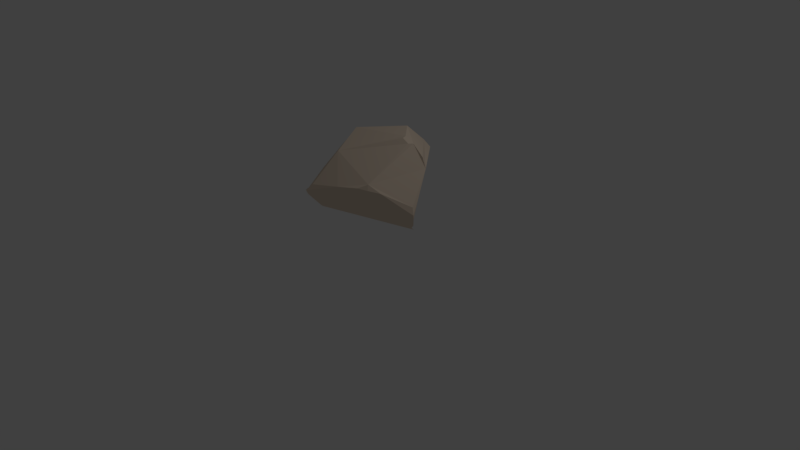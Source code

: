 # Source: Rock1.blend  (saved by Blender 2.79.0; exported with 4.5.12 LTS)
import bpy
from mathutils import Matrix  # noqa: F401  (used for matrix-valued properties, if any)

bpy.ops.wm.read_factory_settings(use_empty=True)
scene = bpy.context.scene
scene.name = 'Scene'

# ---- collections
col_collection_1 = bpy.data.collections.new('Collection 1'); scene.collection.children.link(col_collection_1)

# ---- materials (node trees are filled in below, after node groups)
mat_material_001 = bpy.data.materials.new('Material.001')
mat_material_001.alpha_threshold = 0.0
mat_material_001.use_transparent_shadow = False
mat_material_001.diffuse_color = (0.8385, 0.6923, 0.5538, 1.0)
mat_material_001.roughness = 0.5

# ---- material node trees

# ---- world
world_world = bpy.data.worlds.new('World'); scene.world = world_world
world_world.color = (0.05088, 0.05088, 0.05088)
world_world.use_sun_shadow = False
world_world.sun_shadow_jitter_overblur = 0.0
world_world.cycles.sampling_method = 'MANUAL'

# ---- cameras
cam_camera = bpy.data.cameras.new('Camera')
cam_camera.clip_end = 100.0
cam_camera.lens = 35.0
cam_camera.sensor_width = 32.0
cam_camera.sensor_height = 18.0
cam_camera.ortho_scale = 7.314
cam_camera.dof.focus_distance = 0.0
cam_camera.dof.aperture_fstop = 128.0

# ---- lights
light_lamp = bpy.data.lights.new('Lamp', 'POINT')
light_lamp.transmission_factor = 0.0
light_lamp.cutoff_distance = 30.0
light_lamp.energy = 100.0
light_lamp.shadow_buffer_clip_start = 1.001
light_lamp.shadow_soft_size = 0.1
light_lamp.shadow_maximum_resolution = 0.006
light_lamp.use_absolute_resolution = True

# ---- meshes
me_sphere = bpy.data.meshes.new('Sphere')
me_sphere.from_pydata([(0.06289, 0.1999, 0.6491), (0.06421, 0.291, 0.6071), (0.0539, 0.3777, 0.5536), (0.04082, 0.5362, 0.453), (0.0415, 0.6888, 0.3612), (0.0377, 0.7608, 0.3155), (0.02055, 0.7347, 0.2714), (0.03523, 0.6688, 0.1408), (0.05236, 0.6041, 0.03884), (0.08959, 0.3261, -0.3661), (0.09704, 0.2068, 0.6558), (0.1095, 0.2963, 0.6184), (0.116, 0.3817, 0.5724), (0.1197, 0.538, 0.4797), (0.1342, 0.6916, 0.3933), (0.1588, 0.7747, 0.3397), (0.1815, 0.7621, 0.2409), (0.1691, 0.6902, 0.09887), (0.1751, 0.62, -0.01799), (0.2016, 0.5536, -0.1028), (0.2181, 0.4812, -0.1907), (0.214, 0.397, -0.2974), (0.1926, 0.3278, -0.3908), (0.1546, 0.2801, -0.4817), (0.08011, 0.2158, -0.5285), (0.1295, 0.2062, 0.6649), (0.1553, 0.2896, 0.6354), (0.1812, 0.362, 0.6045), (0.2024, 0.5078, 0.522), (0.2325, 0.656, 0.4342), (0.2577, 0.7421, 0.3233), (0.2556, 0.7184, 0.208), (0.246, 0.6764, 0.07206), (0.2341, 0.6206, -0.07179), (0.2613, 0.5531, -0.159), (0.2835, 0.4723, -0.2555), (0.2854, 0.386, -0.3595), (0.2721, 0.3262, -0.4384), (0.2112, 0.2802, -0.5026), (0.1026, 0.2123, -0.5355), (0.1585, 0.1955, 0.6765), (0.2029, 0.2621, 0.66), (0.2493, 0.323, 0.6414), (0.2889, 0.459, 0.5671), (0.3494, 0.5747, 0.4394), (0.3666, 0.628, 0.3053), (0.3406, 0.631, 0.1999), (0.33, 0.6052, 0.08843), (0.3025, 0.5678, -0.08321), (0.3183, 0.5076, -0.1963), (0.3408, 0.4277, -0.3174), (0.3371, 0.3586, -0.4233), (0.3293, 0.3124, -0.4873), (0.2521, 0.275, -0.5235), (0.1212, 0.2012, -0.5402), (0.1826, 0.1808, 0.6905), (0.2475, 0.233, 0.691), (0.3015, 0.2995, 0.7249), (0.3844, 0.3815, 0.5866), (0.4708, 0.468, 0.4357), (0.4797, 0.4922, 0.3086), (0.4589, 0.4917, 0.2019), (0.4364, 0.489, 0.1009), (0.4047, 0.4577, -0.08405), (0.3951, 0.4088, -0.2453), (0.4058, 0.344, -0.3693), (0.3921, 0.3014, -0.4776), (0.3727, 0.2863, -0.5215), (0.281, 0.2532, -0.5379), (0.1374, 0.182, -0.5435), (0.2022, 0.1608, 0.7012), (0.2892, 0.2018, 0.7176), (0.3782, 0.2256, 0.7184), (0.4808, 0.284, 0.5951), (0.581, 0.3507, 0.4467), (0.5954, 0.3566, 0.3232), (0.5813, 0.3473, 0.2186), (0.5599, 0.3368, 0.1015), (0.5254, 0.3113, -0.08499), (0.4865, 0.2865, -0.2757), (0.4716, 0.2494, -0.4258), (0.4357, 0.246, -0.5267), (0.4163, 0.2545, -0.5489), (0.3008, 0.226, -0.5551), (0.1479, 0.1675, -0.5526), (0.22, 0.1303, 0.6991), (0.3379, 0.1509, 0.7104), (0.4471, 0.1506, 0.7149), (0.5667, 0.1831, 0.6151), (0.6828, 0.2329, 0.4699), (0.7081, 0.2255, 0.3491), (0.7011, 0.208, 0.2465), (0.6779, 0.1847, 0.09089), (0.6412, 0.1621, -0.09543), (0.595, 0.1455, -0.2852), (0.5363, 0.1592, -0.4503), (0.4877, 0.2028, -0.5517), (0.4561, 0.2346, -0.5785), (0.306, 0.2111, -0.5763), (0.1503, 0.1626, -0.5657), (0.2325, 0.09478, 0.6923), (0.378, 0.09998, 0.703), (0.5042, 0.07981, 0.7052), (0.6248, 0.08945, 0.6396), (0.734, 0.1339, 0.4891), (0.7724, 0.1522, 0.3497), (0.7706, 0.1137, 0.2113), (0.7705, 0.05384, 0.05636), (0.7465, 0.01826, -0.1161), (0.6906, 0.02538, -0.2911), (0.6176, 0.07939, -0.4258), (0.559, 0.1701, -0.5359), (0.454, 0.2092, -0.5786), (0.3022, 0.1799, -0.5785), (0.1483, 0.148, -0.5678), (0.238, 0.05787, 0.6847), (0.4051, 0.0469, 0.6941), (0.5177, 0.0231, 0.6979), (0.6027, 0.02671, 0.6499), (0.6863, 0.06742, 0.4915), (0.7657, 0.07753, 0.3165), (0.8058, 0.03946, 0.1473), (0.8191, -0.0277, -0.01084), (0.8221, -0.08744, -0.1541), (0.7697, -0.0519, -0.2742), (0.6896, 0.03673, -0.3844), (0.579, 0.1136, -0.4849), (0.4389, 0.1273, -0.5471), (0.2916, 0.1258, -0.5643), (0.1428, 0.1221, -0.5621), (0.2362, 0.02106, 0.6764), (0.4035, -0.02256, 0.6793), (0.4785, -0.04686, 0.6856), (0.5455, -0.06483, 0.6442), (0.6242, -0.0656, 0.4758), (0.7009, -0.07581, 0.2978), (0.7724, -0.09493, 0.1167), (0.8293, -0.1132, -0.04782), (0.8369, -0.1091, -0.1529), (0.8044, -0.07375, -0.2116), (0.688, -0.01599, -0.3167), (0.5452, 0.02787, -0.4258), (0.4079, 0.04182, -0.5153), (0.2718, 0.06418, -0.5454), (0.1322, 0.09337, -0.5548), (0.2271, -0.01418, 0.6679), (0.3836, -0.08601, 0.6615), (0.4484, -0.1113, 0.6535), (0.4987, -0.1572, 0.6071), (0.5576, -0.2106, 0.4687), (0.6269, -0.2369, 0.2899), (0.6941, -0.2661, 0.1084), (0.7312, -0.2379, -0.01647), (0.741, -0.1839, -0.09619), (0.7197, -0.1648, -0.1435), (0.6087, -0.1164, -0.256), (0.4789, -0.06228, -0.3761), (0.3566, -0.03556, -0.4898), (0.2417, 0.003762, -0.5278), (0.117, 0.06322, -0.5465), (0.2111, -0.04671, 0.6596), (0.3485, -0.1348, 0.6391), (0.4151, -0.1764, 0.6207), (0.4601, -0.237, 0.5646), (0.5052, -0.3123, 0.4267), (0.5457, -0.3911, 0.2862), (0.5951, -0.4056, 0.1397), (0.6165, -0.3483, 0.03711), (0.6235, -0.2832, -0.04364), (0.6072, -0.2394, -0.1116), (0.5048, -0.1927, -0.219), (0.3915, -0.1389, -0.3347), (0.2881, -0.09887, -0.4636), (0.1979, -0.04539, -0.512), (0.09746, 0.03456, -0.5383), (0.189, -0.07518, 0.6516), (0.302, -0.1774, 0.619), (0.3721, -0.2368, 0.5899), (0.4125, -0.3047, 0.5267), (0.4517, -0.4028, 0.3901), (0.4834, -0.4962, 0.2493), (0.4845, -0.5095, 0.1729), (0.496, -0.4445, 0.09101), (0.5056, -0.3629, -0.01105), (0.4742, -0.3087, -0.09734), (0.3846, -0.2583, -0.2033), (0.2896, -0.2005, -0.3156), (0.2083, -0.1543, -0.4451), (0.1459, -0.08698, -0.4974), (0.07387, 0.01047, -0.5295), (0.1614, -0.09854, 0.6445), (0.2459, -0.2085, 0.6034), (0.3012, -0.2798, 0.5663), (0.3476, -0.3497, 0.4937), (0.3901, -0.4576, 0.3474), (0.4059, -0.5469, 0.2261), (0.3813, -0.5734, 0.1917), (0.3749, -0.5283, 0.1315), (0.388, -0.4466, 0.02984), (0.3266, -0.3781, -0.08889), (0.2525, -0.3203, -0.1978), (0.1775, -0.2563, -0.3095), (0.1253, -0.206, -0.4266), (0.08714, -0.1183, -0.4843), (0.0457, -0.008467, -0.5227), (0.001127, 0.1092, -0.5449), (0.1297, -0.1159, 0.6382), (0.1828, -0.2334, 0.5901), (0.2089, -0.3137, 0.5457), (0.2278, -0.377, 0.4639), (0.2774, -0.4929, 0.3169), (0.3022, -0.579, 0.2078), (0.2795, -0.603, 0.1829), (0.2513, -0.5995, 0.154), (0.2165, -0.5275, 0.04146), (0.171, -0.4426, -0.08942), (0.1131, -0.3765, -0.2015), (0.06384, -0.3146, -0.3188), (0.03984, -0.2499, -0.4189), (0.02716, -0.144, -0.4745), (0.01626, -0.02246, -0.5176), (0.09482, -0.1265, 0.6331), (0.1151, -0.2512, 0.5798), (0.1122, -0.3391, 0.5291), (0.1018, -0.4069, 0.4443), (0.1223, -0.5211, 0.3017), (0.1352, -0.6165, 0.1805), (0.107, -0.6476, 0.1465), (0.07401, -0.6546, 0.1291), (0.04121, -0.5992, 0.04124), (0.01145, -0.5018, -0.09711), (-0.02814, -0.4241, -0.2149), (-0.05054, -0.3627, -0.3332), (-0.04354, -0.283, -0.4151), (-0.0316, -0.1604, -0.4675), (-0.01292, -0.03133, -0.514), (0.05826, -0.1301, 0.6294), (0.04508, -0.2614, 0.573), (0.01333, -0.3558, 0.5198), (-0.02575, -0.4264, 0.4349), (-0.03548, -0.5354, 0.3017), (-0.02999, -0.6477, 0.1639), (-0.06154, -0.688, 0.1191), (-0.09962, -0.7018, 0.09974), (-0.1304, -0.6567, 0.02692), (-0.1474, -0.554, -0.1119), (-0.1655, -0.4601, -0.239), (-0.1525, -0.4025, -0.3523), (-0.1206, -0.2974, -0.4133), (-0.08559, -0.1659, -0.464), (-0.04091, -0.03589, -0.5122), (0.02138, -0.1264, 0.6273), (-0.01057, -0.2592, 0.5723), (-0.05935, -0.3553, 0.5208), (-0.1179, -0.4388, 0.4407), (-0.1567, -0.542, 0.3193), (-0.1683, -0.6561, 0.1875), (-0.2025, -0.7192, 0.09831), (-0.2597, -0.736, 0.05789), (-0.2913, -0.7047, -0.00239), (-0.2957, -0.6007, -0.1409), (-0.2741, -0.5, -0.2801), (-0.235, -0.4089, -0.3634), (-0.1895, -0.2918, -0.4138), (-0.1338, -0.1623, -0.4634), (-0.06644, -0.03452, -0.5117), (-0.01181, -0.1148, 0.6273), (-0.04743, -0.2404, 0.5794), (-0.09427, -0.3301, 0.5349), (-0.1439, -0.4187, 0.4699), (-0.1868, -0.5142, 0.3527), (-0.2218, -0.6253, 0.2187), (-0.2703, -0.7269, 0.08236), (-0.3452, -0.7631, -0.01082), (-0.3891, -0.727, -0.0602), (-0.4012, -0.6286, -0.1871), (-0.3669, -0.514, -0.3072), (-0.3078, -0.3884, -0.3707), (-0.2477, -0.2692, -0.4171), (-0.1741, -0.1468, -0.4653), (-0.08848, -0.02572, -0.5156), (-0.03993, -0.09557, 0.6299), (-0.07833, -0.2108, 0.5917), (-0.1255, -0.2907, 0.5528), (-0.1732, -0.3688, 0.4878), (-0.2343, -0.4574, 0.3614), (-0.2991, -0.5505, 0.2255), (-0.3593, -0.6465, 0.0865), (-0.4212, -0.7189, -0.04138), (-0.4344, -0.6757, -0.1167), (-0.4594, -0.5992, -0.2146), (-0.436, -0.4865, -0.3242), (-0.3685, -0.3549, -0.376), (-0.2905, -0.2308, -0.4222), (-0.2048, -0.1198, -0.4666), (-0.1064, -0.01055, -0.5129), (0.05422, 0.0608, 0.6708), (-0.06415, -0.07035, 0.6336), (-0.1129, -0.169, 0.6079), (-0.1644, -0.2389, 0.5738), (-0.2249, -0.3036, 0.4954), (-0.301, -0.3755, 0.3667), (-0.3822, -0.4456, 0.225), (-0.4637, -0.5125, 0.07566), (-0.5402, -0.5697, -0.06231), (-0.5465, -0.5521, -0.1368), (-0.5298, -0.5116, -0.2246), (-0.4871, -0.4233, -0.3335), (-0.4074, -0.3035, -0.3833), (-0.3125, -0.186, -0.428), (-0.2187, -0.08326, -0.4693), (-0.1181, 0.009015, -0.5109), (-0.08553, -0.04075, 0.6384), (-0.1508, -0.1088, 0.618), (-0.2092, -0.1705, 0.5953), (-0.2891, -0.2114, 0.4957), (-0.3826, -0.2536, 0.3588), (-0.4798, -0.3017, 0.2141), (-0.5744, -0.357, 0.06553), (-0.6573, -0.416, -0.08003), (-0.6669, -0.4238, -0.1361), (-0.6223, -0.4021, -0.2179), (-0.5485, -0.3379, -0.3381), (-0.4484, -0.2329, -0.3938), (-0.3336, -0.1335, -0.4355), (-0.2248, -0.04189, -0.4755), (-0.1236, 0.03339, -0.5129), (-0.1034, -0.00794, 0.6442), (-0.1863, -0.04482, 0.6294), (-0.2607, -0.07776, 0.6091), (-0.3589, -0.1013, 0.4932), (-0.4649, -0.1243, 0.3557), (-0.5711, -0.158, 0.2104), (-0.6711, -0.2048, 0.0628), (-0.708, -0.2975, -0.04728), (-0.7143, -0.3552, -0.1051), (-0.6474, -0.3277, -0.2199), (-0.5741, -0.2489, -0.3449), (-0.4929, -0.1398, -0.3984), (-0.3715, -0.05779, -0.4392), (-0.238, 0.005967, -0.4802), (-0.1252, 0.05974, -0.5157), (-0.117, 0.02687, 0.6504), (-0.217, 0.01832, 0.6378), (-0.3041, 0.01256, 0.6172), (-0.4206, 0.006488, 0.4982), (-0.5377, 7.692e-05, 0.3599), (-0.6522, -0.02044, 0.2145), (-0.7036, -0.09656, 0.1026), (-0.7313, -0.1877, 0.008577), (-0.7227, -0.2604, -0.08408), (-0.6304, -0.2297, -0.2263), (-0.573, -0.1497, -0.3514), (-0.5079, -0.04594, -0.4101), (-0.4021, 0.02723, -0.4441), (-0.2552, 0.06081, -0.4809), (-0.124, 0.08241, -0.5146), (-0.1232, 0.05802, 0.6496), (-0.2318, 0.06656, 0.6191), (-0.3281, 0.08203, 0.5913), (-0.467, 0.1144, 0.5103), (-0.5982, 0.1201, 0.3749), (-0.6987, 0.09692, 0.2444), (-0.7296, 0.02796, 0.1613), (-0.7381, -0.05568, 0.09018), (-0.6797, -0.08751, -0.05673), (-0.5979, -0.1018, -0.2224), (-0.5575, -0.04079, -0.3591), (-0.5025, 0.04355, -0.4168), (-0.4116, 0.0929, -0.4379), (-0.2652, 0.1066, -0.4749), (-0.1207, 0.107, -0.5133), (-0.1192, 0.08517, 0.6421), (-0.242, 0.1022, 0.602), (-0.3437, 0.1353, 0.566), (-0.4852, 0.1954, 0.4916), (-0.6339, 0.2381, 0.3955), (-0.7253, 0.23, 0.307), (-0.7439, 0.1621, 0.2455), (-0.7071, 0.1153, 0.1259), (-0.6342, 0.09357, -0.04115), (-0.5709, 0.05861, -0.2123), (-0.5379, 0.04591, -0.3558), (-0.4759, 0.1036, -0.3941), (-0.3991, 0.1483, -0.4255), (-0.2634, 0.1496, -0.4695), (-0.1132, 0.1297, -0.5131), (-0.1107, 0.107, 0.6361), (-0.2463, 0.1289, 0.5895), (-0.3514, 0.1671, 0.5442), (-0.49, 0.2348, 0.4603), (-0.6344, 0.3077, 0.3669), (-0.7389, 0.3345, 0.3167), (-0.727, 0.3142, 0.2875), (-0.6611, 0.2802, 0.1374), (-0.6037, 0.2386, -0.02948), (-0.5608, 0.1814, -0.1918), (-0.5129, 0.1333, -0.3195), (-0.4566, 0.1515, -0.3698), (-0.3853, 0.1912, -0.4105), (-0.251, 0.1856, -0.4659), (-0.1037, 0.1495, -0.5132), (-0.09459, 0.1265, 0.6333), (-0.2274, 0.1579, 0.5816), (-0.3394, 0.1949, 0.5279), (-0.4772, 0.2575, 0.4431), (-0.6125, 0.3428, 0.3443), (-0.7011, 0.4213, 0.2746), (-0.6819, 0.4448, 0.2651), (-0.6316, 0.4126, 0.1419), (-0.5871, 0.3544, -0.01399), (-0.5394, 0.2815, -0.1567), (-0.4873, 0.2117, -0.2802), (-0.4353, 0.199, -0.3368), (-0.3574, 0.2156, -0.3897), (-0.2231, 0.2101, -0.4587), (-0.08656, 0.1658, -0.5119), (-0.06968, 0.1462, 0.6328), (-0.1869, 0.1893, 0.579), (-0.2945, 0.2296, 0.5208), (-0.4026, 0.3186, 0.4293), (-0.5062, 0.436, 0.3234), (-0.5842, 0.5324, 0.2395), (-0.6154, 0.5497, 0.2282), (-0.6061, 0.5001, 0.1616), (-0.5508, 0.4345, 0.03444), (-0.4985, 0.3607, -0.09509), (-0.4506, 0.2843, -0.2157), (-0.3903, 0.251, -0.2856), (-0.291, 0.2416, -0.3676), (-0.1776, 0.2297, -0.4502), (-0.06318, 0.1809, -0.511), (-0.03998, 0.1639, 0.6344), (-0.1276, 0.2218, 0.582), (-0.2061, 0.277, 0.524), (-0.2916, 0.3959, 0.422), (-0.375, 0.5238, 0.3165), (-0.4428, 0.6292, 0.2287), (-0.4781, 0.6387, 0.217), (-0.4921, 0.5749, 0.1982), (-0.4641, 0.5139, 0.08954), (-0.4236, 0.4383, -0.0364), (-0.3681, 0.3526, -0.1617), (-0.2941, 0.2989, -0.2569), (-0.2081, 0.2702, -0.3527), (-0.1203, 0.2486, -0.4466), (-0.03546, 0.1947, -0.5122), (-0.007034, 0.1791, 0.6377), (-0.06188, 0.2505, 0.5881), (-0.1088, 0.321, 0.5315), (-0.17, 0.4611, 0.4252), (-0.231, 0.5961, 0.3228), (-0.2868, 0.7106, 0.2327), (-0.3286, 0.6864, 0.2332), (-0.3327, 0.6185, 0.1838), (-0.3082, 0.5635, 0.08359), (-0.2706, 0.5004, -0.01769), (-0.2276, 0.4099, -0.142), (-0.1756, 0.3429, -0.2432), (-0.1161, 0.2961, -0.3482), (-0.05656, 0.2643, -0.4483), (-0.006749, 0.2059, -0.5148), (0.02772, 0.1912, 0.6427), (0.007054, 0.2749, 0.5973), (-0.009904, 0.3591, 0.5428), (-0.04247, 0.5118, 0.439), (-0.08067, 0.6541, 0.3399), (-0.1235, 0.7525, 0.2634), (-0.1608, 0.7153, 0.2647), (-0.1529, 0.6469, 0.1605), (-0.1329, 0.5886, 0.06313), (-0.105, 0.5265, -0.03328), (-0.07333, 0.4528, -0.1352), (-0.04575, 0.3742, -0.2439), (-0.01566, 0.3157, -0.3527), (0.01138, 0.2757, -0.4555), (0.02314, 0.2138, -0.5189), (0.06962, 0.5426, -0.05597), (0.08507, 0.4716, -0.1508), (0.08943, 0.3903, -0.2582), (0.08395, 0.2806, -0.4658), (0.05336, 0.2166, -0.5229)], [], [(481, 480, 23, 24), (7, 6, 16, 17), (0, 296, 10), (205, 481, 24), (8, 7, 17, 18), (1, 0, 10, 11), (477, 8, 18, 19), (2, 1, 11, 12), (478, 477, 19, 20), (3, 2, 12, 13), (479, 478, 20, 21), (4, 3, 13, 14), (9, 479, 21, 22), (5, 4, 14, 15), (480, 9, 22, 23), (6, 5, 15, 16), (23, 22, 37, 38), (16, 15, 30, 31), (24, 23, 38, 39), (17, 16, 31, 32), (10, 296, 25), (205, 24, 39), (18, 17, 32, 33), (11, 10, 25, 26), (19, 18, 33, 34), (12, 11, 26, 27), (20, 19, 34, 35), (13, 12, 27, 28), (21, 20, 35, 36), (14, 13, 28, 29), (22, 21, 36, 37), (15, 14, 29, 30), (27, 26, 41, 42), (35, 34, 49, 50), (28, 27, 42, 43), (36, 35, 50, 51), (29, 28, 43, 44), (37, 36, 51, 52), (30, 29, 44, 45), (38, 37, 52, 53), (31, 30, 45, 46), (39, 38, 53, 54), (32, 31, 46, 47), (25, 296, 40), (205, 39, 54), (33, 32, 47, 48), (26, 25, 40, 41), (34, 33, 48, 49), (46, 45, 60, 61), (54, 53, 68, 69), (47, 46, 61, 62), (40, 296, 55), (205, 54, 69), (48, 47, 62, 63), (41, 40, 55, 56), (49, 48, 63, 64), (42, 41, 56, 57), (50, 49, 64, 65), (43, 42, 57, 58), (51, 50, 65, 66), (44, 43, 58, 59), (52, 51, 66, 67), (45, 44, 59, 60), (53, 52, 67, 68), (65, 64, 79, 80), (58, 57, 72, 73), (66, 65, 80, 81), (59, 58, 73, 74), (67, 66, 81, 82), (60, 59, 74, 75), (68, 67, 82, 83), (61, 60, 75, 76), (69, 68, 83, 84), (62, 61, 76, 77), (55, 296, 70), (205, 69, 84), (63, 62, 77, 78), (56, 55, 70, 71), (64, 63, 78, 79), (57, 56, 71, 72), (84, 83, 98, 99), (77, 76, 91, 92), (70, 296, 85), (205, 84, 99), (78, 77, 92, 93), (71, 70, 85, 86), (79, 78, 93, 94), (72, 71, 86, 87), (80, 79, 94, 95), (73, 72, 87, 88), (81, 80, 95, 96), (74, 73, 88, 89), (82, 81, 96, 97), (75, 74, 89, 90), (83, 82, 97, 98), (76, 75, 90, 91), (96, 95, 110, 111), (89, 88, 103, 104), (97, 96, 111, 112), (90, 89, 104, 105), (98, 97, 112, 113), (91, 90, 105, 106), (99, 98, 113, 114), (92, 91, 106, 107), (85, 296, 100), (205, 99, 114), (93, 92, 107, 108), (86, 85, 100, 101), (94, 93, 108, 109), (87, 86, 101, 102), (95, 94, 109, 110), (88, 87, 102, 103), (100, 296, 115), (205, 114, 129), (108, 107, 122, 123), (101, 100, 115, 116), (109, 108, 123, 124), (102, 101, 116, 117), (110, 109, 124, 125), (103, 102, 117, 118), (111, 110, 125, 126), (104, 103, 118, 119), (112, 111, 126, 127), (105, 104, 119, 120), (113, 112, 127, 128), (106, 105, 120, 121), (114, 113, 128, 129), (107, 106, 121, 122), (119, 118, 133, 134), (127, 126, 141, 142), (120, 119, 134, 135), (128, 127, 142, 143), (121, 120, 135, 136), (129, 128, 143, 144), (122, 121, 136, 137), (115, 296, 130), (205, 129, 144), (123, 122, 137, 138), (116, 115, 130, 131), (124, 123, 138, 139), (117, 116, 131, 132), (125, 124, 139, 140), (118, 117, 132, 133), (126, 125, 140, 141), (138, 137, 152, 153), (131, 130, 145, 146), (139, 138, 153, 154), (132, 131, 146, 147), (140, 139, 154, 155), (133, 132, 147, 148), (141, 140, 155, 156), (134, 133, 148, 149), (142, 141, 156, 157), (135, 134, 149, 150), (143, 142, 157, 158), (136, 135, 150, 151), (144, 143, 158, 159), (137, 136, 151, 152), (130, 296, 145), (205, 144, 159), (157, 156, 171, 172), (150, 149, 164, 165), (158, 157, 172, 173), (151, 150, 165, 166), (159, 158, 173, 174), (152, 151, 166, 167), (145, 296, 160), (205, 159, 174), (153, 152, 167, 168), (146, 145, 160, 161), (154, 153, 168, 169), (147, 146, 161, 162), (155, 154, 169, 170), (148, 147, 162, 163), (156, 155, 170, 171), (149, 148, 163, 164), (161, 160, 175, 176), (169, 168, 183, 184), (162, 161, 176, 177), (170, 169, 184, 185), (163, 162, 177, 178), (171, 170, 185, 186), (164, 163, 178, 179), (172, 171, 186, 187), (165, 164, 179, 180), (173, 172, 187, 188), (166, 165, 180, 181), (174, 173, 188, 189), (167, 166, 181, 182), (160, 296, 175), (205, 174, 189), (168, 167, 182, 183), (180, 179, 194, 195), (188, 187, 202, 203), (181, 180, 195, 196), (189, 188, 203, 204), (182, 181, 196, 197), (175, 296, 190), (205, 189, 204), (183, 182, 197, 198), (176, 175, 190, 191), (184, 183, 198, 199), (177, 176, 191, 192), (185, 184, 199, 200), (178, 177, 192, 193), (186, 185, 200, 201), (179, 178, 193, 194), (187, 186, 201, 202), (199, 198, 214, 215), (192, 191, 207, 208), (200, 199, 215, 216), (193, 192, 208, 209), (201, 200, 216, 217), (194, 193, 209, 210), (202, 201, 217, 218), (195, 194, 210, 211), (203, 202, 218, 219), (196, 195, 211, 212), (204, 203, 219, 220), (197, 196, 212, 213), (190, 296, 206), (205, 204, 220), (198, 197, 213, 214), (191, 190, 206, 207), (219, 218, 233, 234), (212, 211, 226, 227), (220, 219, 234, 235), (213, 212, 227, 228), (206, 296, 221), (205, 220, 235), (214, 213, 228, 229), (207, 206, 221, 222), (215, 214, 229, 230), (208, 207, 222, 223), (216, 215, 230, 231), (209, 208, 223, 224), (217, 216, 231, 232), (210, 209, 224, 225), (218, 217, 232, 233), (211, 210, 225, 226), (231, 230, 245, 246), (224, 223, 238, 239), (232, 231, 246, 247), (225, 224, 239, 240), (233, 232, 247, 248), (226, 225, 240, 241), (234, 233, 248, 249), (227, 226, 241, 242), (235, 234, 249, 250), (228, 227, 242, 243), (221, 296, 236), (205, 235, 250), (229, 228, 243, 244), (222, 221, 236, 237), (230, 229, 244, 245), (223, 222, 237, 238), (250, 249, 264, 265), (243, 242, 257, 258), (236, 296, 251), (205, 250, 265), (244, 243, 258, 259), (237, 236, 251, 252), (245, 244, 259, 260), (238, 237, 252, 253), (246, 245, 260, 261), (239, 238, 253, 254), (247, 246, 261, 262), (240, 239, 254, 255), (248, 247, 262, 263), (241, 240, 255, 256), (249, 248, 263, 264), (242, 241, 256, 257), (254, 253, 268, 269), (262, 261, 276, 277), (255, 254, 269, 270), (263, 262, 277, 278), (256, 255, 270, 271), (264, 263, 278, 279), (257, 256, 271, 272), (265, 264, 279, 280), (258, 257, 272, 273), (251, 296, 266), (205, 265, 280), (259, 258, 273, 274), (252, 251, 266, 267), (260, 259, 274, 275), (253, 252, 267, 268), (261, 260, 275, 276), (273, 272, 287, 288), (266, 296, 281), (205, 280, 295), (274, 273, 288, 289), (267, 266, 281, 282), (275, 274, 289, 290), (268, 267, 282, 283), (276, 275, 290, 291), (269, 268, 283, 284), (277, 276, 291, 292), (270, 269, 284, 285), (278, 277, 292, 293), (271, 270, 285, 286), (279, 278, 293, 294), (272, 271, 286, 287), (280, 279, 294, 295), (292, 291, 307, 308), (285, 284, 300, 301), (293, 292, 308, 309), (286, 285, 301, 302), (294, 293, 309, 310), (287, 286, 302, 303), (295, 294, 310, 311), (288, 287, 303, 304), (281, 296, 297), (205, 295, 311), (289, 288, 304, 305), (282, 281, 297, 298), (290, 289, 305, 306), (283, 282, 298, 299), (291, 290, 306, 307), (284, 283, 299, 300), (297, 296, 312), (205, 311, 326), (305, 304, 319, 320), (298, 297, 312, 313), (306, 305, 320, 321), (299, 298, 313, 314), (307, 306, 321, 322), (300, 299, 314, 315), (308, 307, 322, 323), (301, 300, 315, 316), (309, 308, 323, 324), (302, 301, 316, 317), (310, 309, 324, 325), (303, 302, 317, 318), (311, 310, 325, 326), (304, 303, 318, 319), (316, 315, 330, 331), (324, 323, 338, 339), (317, 316, 331, 332), (325, 324, 339, 340), (318, 317, 332, 333), (326, 325, 340, 341), (319, 318, 333, 334), (312, 296, 327), (205, 326, 341), (320, 319, 334, 335), (313, 312, 327, 328), (321, 320, 335, 336), (314, 313, 328, 329), (322, 321, 336, 337), (315, 314, 329, 330), (323, 322, 337, 338), (335, 334, 349, 350), (328, 327, 342, 343), (336, 335, 350, 351), (329, 328, 343, 344), (337, 336, 351, 352), (330, 329, 344, 345), (338, 337, 352, 353), (331, 330, 345, 346), (339, 338, 353, 354), (332, 331, 346, 347), (340, 339, 354, 355), (333, 332, 347, 348), (341, 340, 355, 356), (334, 333, 348, 349), (327, 296, 342), (205, 341, 356), (354, 353, 368, 369), (347, 346, 361, 362), (355, 354, 369, 370), (348, 347, 362, 363), (356, 355, 370, 371), (349, 348, 363, 364), (342, 296, 357), (205, 356, 371), (350, 349, 364, 365), (343, 342, 357, 358), (351, 350, 365, 366), (344, 343, 358, 359), (352, 351, 366, 367), (345, 344, 359, 360), (353, 352, 367, 368), (346, 345, 360, 361), (366, 365, 380, 381), (359, 358, 373, 374), (367, 366, 381, 382), (360, 359, 374, 375), (368, 367, 382, 383), (361, 360, 375, 376), (369, 368, 383, 384), (362, 361, 376, 377), (370, 369, 384, 385), (363, 362, 377, 378), (371, 370, 385, 386), (364, 363, 378, 379), (357, 296, 372), (205, 371, 386), (365, 364, 379, 380), (358, 357, 372, 373), (385, 384, 399, 400), (378, 377, 392, 393), (386, 385, 400, 401), (379, 378, 393, 394), (372, 296, 387), (205, 386, 401), (380, 379, 394, 395), (373, 372, 387, 388), (381, 380, 395, 396), (374, 373, 388, 389), (382, 381, 396, 397), (375, 374, 389, 390), (383, 382, 397, 398), (376, 375, 390, 391), (384, 383, 398, 399), (377, 376, 391, 392), (389, 388, 403, 404), (397, 396, 411, 412), (390, 389, 404, 405), (398, 397, 412, 413), (391, 390, 405, 406), (399, 398, 413, 414), (392, 391, 406, 407), (400, 399, 414, 415), (393, 392, 407, 408), (401, 400, 415, 416), (394, 393, 408, 409), (387, 296, 402), (205, 401, 416), (395, 394, 409, 410), (388, 387, 402, 403), (396, 395, 410, 411), (408, 407, 422, 423), (416, 415, 430, 431), (409, 408, 423, 424), (402, 296, 417), (205, 416, 431), (410, 409, 424, 425), (403, 402, 417, 418), (411, 410, 425, 426), (404, 403, 418, 419), (412, 411, 426, 427), (405, 404, 419, 420), (413, 412, 427, 428), (406, 405, 420, 421), (414, 413, 428, 429), (407, 406, 421, 422), (415, 414, 429, 430), (427, 426, 441, 442), (420, 419, 434, 435), (428, 427, 442, 443), (421, 420, 435, 436), (429, 428, 443, 444), (422, 421, 436, 437), (430, 429, 444, 445), (423, 422, 437, 438), (431, 430, 445, 446), (424, 423, 438, 439), (417, 296, 432), (205, 431, 446), (425, 424, 439, 440), (418, 417, 432, 433), (426, 425, 440, 441), (419, 418, 433, 434), (446, 445, 460, 461), (439, 438, 453, 454), (432, 296, 447), (205, 446, 461), (440, 439, 454, 455), (433, 432, 447, 448), (441, 440, 455, 456), (434, 433, 448, 449), (442, 441, 456, 457), (435, 434, 449, 450), (443, 442, 457, 458), (436, 435, 450, 451), (444, 443, 458, 459), (437, 436, 451, 452), (445, 444, 459, 460), (438, 437, 452, 453), (450, 449, 464, 465), (458, 457, 472, 473), (451, 450, 465, 466), (459, 458, 473, 474), (452, 451, 466, 467), (460, 459, 474, 475), (453, 452, 467, 468), (461, 460, 475, 476), (454, 453, 468, 469), (447, 296, 462), (205, 461, 476), (455, 454, 469, 470), (448, 447, 462, 463), (456, 455, 470, 471), (449, 448, 463, 464), (457, 456, 471, 472), (469, 468, 6, 7), (462, 296, 0), (205, 476, 481), (470, 469, 7, 8), (463, 462, 0, 1), (471, 470, 8, 477), (464, 463, 1, 2), (472, 471, 477, 478), (465, 464, 2, 3), (473, 472, 478, 479), (466, 465, 3, 4), (474, 473, 479, 9), (467, 466, 4, 5), (475, 474, 9, 480), (468, 467, 5, 6), (476, 475, 480, 481)])
me_sphere.materials.append(mat_material_001)
me_sphere.use_remesh_preserve_volume = False
me_sphere.use_remesh_preserve_attributes = False
me_sphere.use_mirror_vertex_groups = False
me_sphere.update()

# ---- objects
ob_sphere = bpy.data.objects.new('Sphere', me_sphere)
ob_lamp = bpy.data.objects.new('Lamp', light_lamp)
ob_camera = bpy.data.objects.new('Camera', cam_camera)

# ---- transforms, parenting, visibility, modifiers, constraints
ob_sphere.location = (0.007379, 0.07303, 1.007)
ob_sphere.lineart.crease_threshold = 0.0
_m = ob_sphere.modifiers.new('Decimate', 'DECIMATE')
_m.decimate_type = 'DISSOLVE'
_m.angle_limit = 0.4363
_m.use_dissolve_boundaries = True
ob_lamp.location = (4.076, 1.005, 5.904)
ob_lamp.rotation_euler = (0.6503, 0.05522, 1.866)
ob_lamp.lock_rotations_4d = False
ob_lamp.empty_display_type = 'ARROWS'
ob_lamp.color = (0.0, 0.0, 0.0, 0.0)
ob_lamp.lineart.crease_threshold = 0.0
ob_camera.location = (7.481, -6.508, 5.344)
ob_camera.rotation_euler = (1.109, 0.0, 0.8149)
ob_camera.lock_rotations_4d = False
ob_camera.empty_display_type = 'ARROWS'
ob_camera.color = (0.0, 0.0, 0.0, 0.0)
ob_camera.display_type = 'WIRE'
ob_camera.lineart.crease_threshold = 0.0

# ---- collection membership
col_collection_1.objects.link(ob_sphere)
col_collection_1.objects.link(ob_lamp)
col_collection_1.objects.link(ob_camera)

# ---- scene / render settings (as saved in the file)
scene.camera = ob_camera
scene.frame_start = 1; scene.frame_end = 250; scene.frame_set(1)
scene.render.engine = 'BLENDER_EEVEE_NEXT'
scene.render.resolution_percentage = 50
scene.render.dither_intensity = 0.0
scene.cycles.use_denoising = False
scene.cycles.samples = 128
scene.cycles.sampling_pattern = 'TABULATED_SOBOL'
scene.cycles.use_adaptive_sampling = False
scene.cycles.use_light_tree = False
scene.cycles.blur_glossy = 0.0
scene.cycles.sample_clamp_indirect = 0.0
scene.view_settings.view_transform = 'Standard'
bpy.context.view_layer.update()
